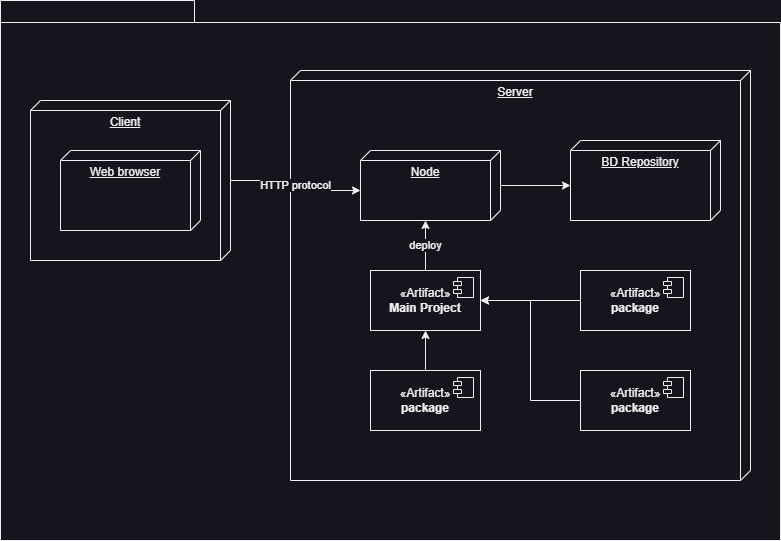

The diagram above was exported from draw.io. Its source (the exported page's mxGraphModel, read from the mxfile embedded in the PNG):
<mxGraphModel dx="1050" dy="621" grid="1" gridSize="10" guides="1" tooltips="1" connect="1" arrows="1" fold="1" page="1" pageScale="1" pageWidth="827" pageHeight="1169" math="0" shadow="0">
  <root>
    <mxCell id="0" />
    <mxCell id="1" parent="0" />
    <mxCell id="qemDWRUFwyfa37fKoSQL-12" value="Server" style="verticalAlign=top;align=center;spacingTop=8;spacingLeft=2;spacingRight=12;shape=cube;size=10;direction=south;fontStyle=4;html=1;whiteSpace=wrap;movable=0;resizable=0;rotatable=0;deletable=0;editable=0;locked=1;connectable=0;" vertex="1" parent="1">
      <mxGeometry x="320" y="90" width="460" height="410" as="geometry" />
    </mxCell>
    <mxCell id="qemDWRUFwyfa37fKoSQL-1" value="" style="shape=folder;fontStyle=1;spacingTop=10;tabWidth=194;tabHeight=22;tabPosition=left;html=1;rounded=0;shadow=0;comic=0;labelBackgroundColor=none;strokeWidth=1;fillColor=none;fontFamily=Verdana;fontSize=10;align=center;movable=0;resizable=0;rotatable=0;deletable=0;editable=0;locked=1;connectable=0;" vertex="1" parent="1">
      <mxGeometry x="30" y="20" width="780" height="540" as="geometry" />
    </mxCell>
    <mxCell id="qemDWRUFwyfa37fKoSQL-23" value="HTTP protocol" style="edgeStyle=orthogonalEdgeStyle;rounded=0;orthogonalLoop=1;jettySize=auto;html=1;entryX=0;entryY=0;entryDx=40;entryDy=140;entryPerimeter=0;" edge="1" parent="1" source="qemDWRUFwyfa37fKoSQL-9" target="qemDWRUFwyfa37fKoSQL-13">
      <mxGeometry relative="1" as="geometry">
        <mxPoint x="280" y="320" as="targetPoint" />
      </mxGeometry>
    </mxCell>
    <mxCell id="qemDWRUFwyfa37fKoSQL-9" value="Client" style="verticalAlign=top;align=center;spacingTop=8;spacingLeft=2;spacingRight=12;shape=cube;size=10;direction=south;fontStyle=4;html=1;whiteSpace=wrap;container=0;movable=0;resizable=0;rotatable=0;deletable=0;editable=0;locked=1;connectable=0;" vertex="1" parent="1">
      <mxGeometry x="60" y="120" width="200" height="160" as="geometry" />
    </mxCell>
    <mxCell id="qemDWRUFwyfa37fKoSQL-11" value="Web browser" style="verticalAlign=top;align=center;spacingTop=8;spacingLeft=2;spacingRight=12;shape=cube;size=10;direction=south;fontStyle=4;html=1;whiteSpace=wrap;container=0;movable=0;resizable=0;rotatable=0;deletable=0;editable=0;locked=1;connectable=0;" vertex="1" parent="1">
      <mxGeometry x="90" y="170" width="140" height="80" as="geometry" />
    </mxCell>
    <mxCell id="qemDWRUFwyfa37fKoSQL-28" style="edgeStyle=orthogonalEdgeStyle;rounded=0;orthogonalLoop=1;jettySize=auto;html=1;entryX=0;entryY=0;entryDx=45;entryDy=150;entryPerimeter=0;" edge="1" parent="1" source="qemDWRUFwyfa37fKoSQL-13" target="qemDWRUFwyfa37fKoSQL-14">
      <mxGeometry relative="1" as="geometry" />
    </mxCell>
    <mxCell id="qemDWRUFwyfa37fKoSQL-13" value="Node" style="verticalAlign=top;align=center;spacingTop=8;spacingLeft=2;spacingRight=12;shape=cube;size=10;direction=south;fontStyle=4;html=1;whiteSpace=wrap;movable=0;resizable=0;rotatable=0;deletable=0;editable=0;locked=1;connectable=0;" vertex="1" parent="1">
      <mxGeometry x="390" y="170" width="140" height="70" as="geometry" />
    </mxCell>
    <mxCell id="qemDWRUFwyfa37fKoSQL-14" value="BD Repository" style="verticalAlign=top;align=center;spacingTop=8;spacingLeft=2;spacingRight=12;shape=cube;size=10;direction=south;fontStyle=4;html=1;whiteSpace=wrap;movable=0;resizable=0;rotatable=0;deletable=0;editable=0;locked=1;connectable=0;" vertex="1" parent="1">
      <mxGeometry x="600" y="160" width="150" height="80" as="geometry" />
    </mxCell>
    <mxCell id="qemDWRUFwyfa37fKoSQL-21" value="deploy" style="edgeStyle=orthogonalEdgeStyle;rounded=0;orthogonalLoop=1;jettySize=auto;html=1;entryX=0;entryY=0;entryDx=70;entryDy=75;entryPerimeter=0;" edge="1" parent="1" source="qemDWRUFwyfa37fKoSQL-18" target="qemDWRUFwyfa37fKoSQL-13">
      <mxGeometry relative="1" as="geometry" />
    </mxCell>
    <mxCell id="qemDWRUFwyfa37fKoSQL-18" value="«Artifact»&lt;br&gt;&lt;b&gt;Main Project&lt;/b&gt;" style="html=1;dropTarget=0;whiteSpace=wrap;movable=0;resizable=0;rotatable=0;deletable=0;editable=0;locked=1;connectable=0;" vertex="1" parent="1">
      <mxGeometry x="400" y="290" width="110" height="60" as="geometry" />
    </mxCell>
    <mxCell id="qemDWRUFwyfa37fKoSQL-19" value="" style="shape=module;jettyWidth=8;jettyHeight=4;" vertex="1" parent="qemDWRUFwyfa37fKoSQL-18">
      <mxGeometry x="1" width="20" height="20" relative="1" as="geometry">
        <mxPoint x="-27" y="7" as="offset" />
      </mxGeometry>
    </mxCell>
    <mxCell id="qemDWRUFwyfa37fKoSQL-31" style="edgeStyle=orthogonalEdgeStyle;rounded=0;orthogonalLoop=1;jettySize=auto;html=1;" edge="1" parent="1" source="qemDWRUFwyfa37fKoSQL-24" target="qemDWRUFwyfa37fKoSQL-18">
      <mxGeometry relative="1" as="geometry" />
    </mxCell>
    <mxCell id="qemDWRUFwyfa37fKoSQL-24" value="«Artifact»&lt;br&gt;&lt;b&gt;package&lt;/b&gt;" style="html=1;dropTarget=0;whiteSpace=wrap;movable=0;resizable=0;rotatable=0;deletable=0;editable=0;locked=1;connectable=0;" vertex="1" parent="1">
      <mxGeometry x="400" y="390" width="110" height="60" as="geometry" />
    </mxCell>
    <mxCell id="qemDWRUFwyfa37fKoSQL-25" value="" style="shape=module;jettyWidth=8;jettyHeight=4;" vertex="1" parent="qemDWRUFwyfa37fKoSQL-24">
      <mxGeometry x="1" width="20" height="20" relative="1" as="geometry">
        <mxPoint x="-27" y="7" as="offset" />
      </mxGeometry>
    </mxCell>
    <mxCell id="qemDWRUFwyfa37fKoSQL-32" style="edgeStyle=orthogonalEdgeStyle;rounded=0;orthogonalLoop=1;jettySize=auto;html=1;" edge="1" parent="1" source="qemDWRUFwyfa37fKoSQL-26" target="qemDWRUFwyfa37fKoSQL-18">
      <mxGeometry relative="1" as="geometry" />
    </mxCell>
    <mxCell id="qemDWRUFwyfa37fKoSQL-26" value="«Artifact»&lt;br&gt;&lt;b&gt;package&lt;/b&gt;" style="html=1;dropTarget=0;whiteSpace=wrap;movable=0;resizable=0;rotatable=0;deletable=0;editable=0;locked=1;connectable=0;" vertex="1" parent="1">
      <mxGeometry x="610" y="290" width="110" height="60" as="geometry" />
    </mxCell>
    <mxCell id="qemDWRUFwyfa37fKoSQL-27" value="" style="shape=module;jettyWidth=8;jettyHeight=4;" vertex="1" parent="qemDWRUFwyfa37fKoSQL-26">
      <mxGeometry x="1" width="20" height="20" relative="1" as="geometry">
        <mxPoint x="-27" y="7" as="offset" />
      </mxGeometry>
    </mxCell>
    <mxCell id="qemDWRUFwyfa37fKoSQL-33" style="edgeStyle=orthogonalEdgeStyle;rounded=0;orthogonalLoop=1;jettySize=auto;html=1;entryX=1;entryY=0.5;entryDx=0;entryDy=0;" edge="1" parent="1" source="qemDWRUFwyfa37fKoSQL-29" target="qemDWRUFwyfa37fKoSQL-18">
      <mxGeometry relative="1" as="geometry" />
    </mxCell>
    <mxCell id="qemDWRUFwyfa37fKoSQL-29" value="«Artifact»&lt;br&gt;&lt;b&gt;package&lt;/b&gt;" style="html=1;dropTarget=0;whiteSpace=wrap;movable=0;resizable=0;rotatable=0;deletable=0;editable=0;locked=1;connectable=0;" vertex="1" parent="1">
      <mxGeometry x="610" y="390" width="110" height="60" as="geometry" />
    </mxCell>
    <mxCell id="qemDWRUFwyfa37fKoSQL-30" value="" style="shape=module;jettyWidth=8;jettyHeight=4;" vertex="1" parent="qemDWRUFwyfa37fKoSQL-29">
      <mxGeometry x="1" width="20" height="20" relative="1" as="geometry">
        <mxPoint x="-27" y="7" as="offset" />
      </mxGeometry>
    </mxCell>
  </root>
</mxGraphModel>